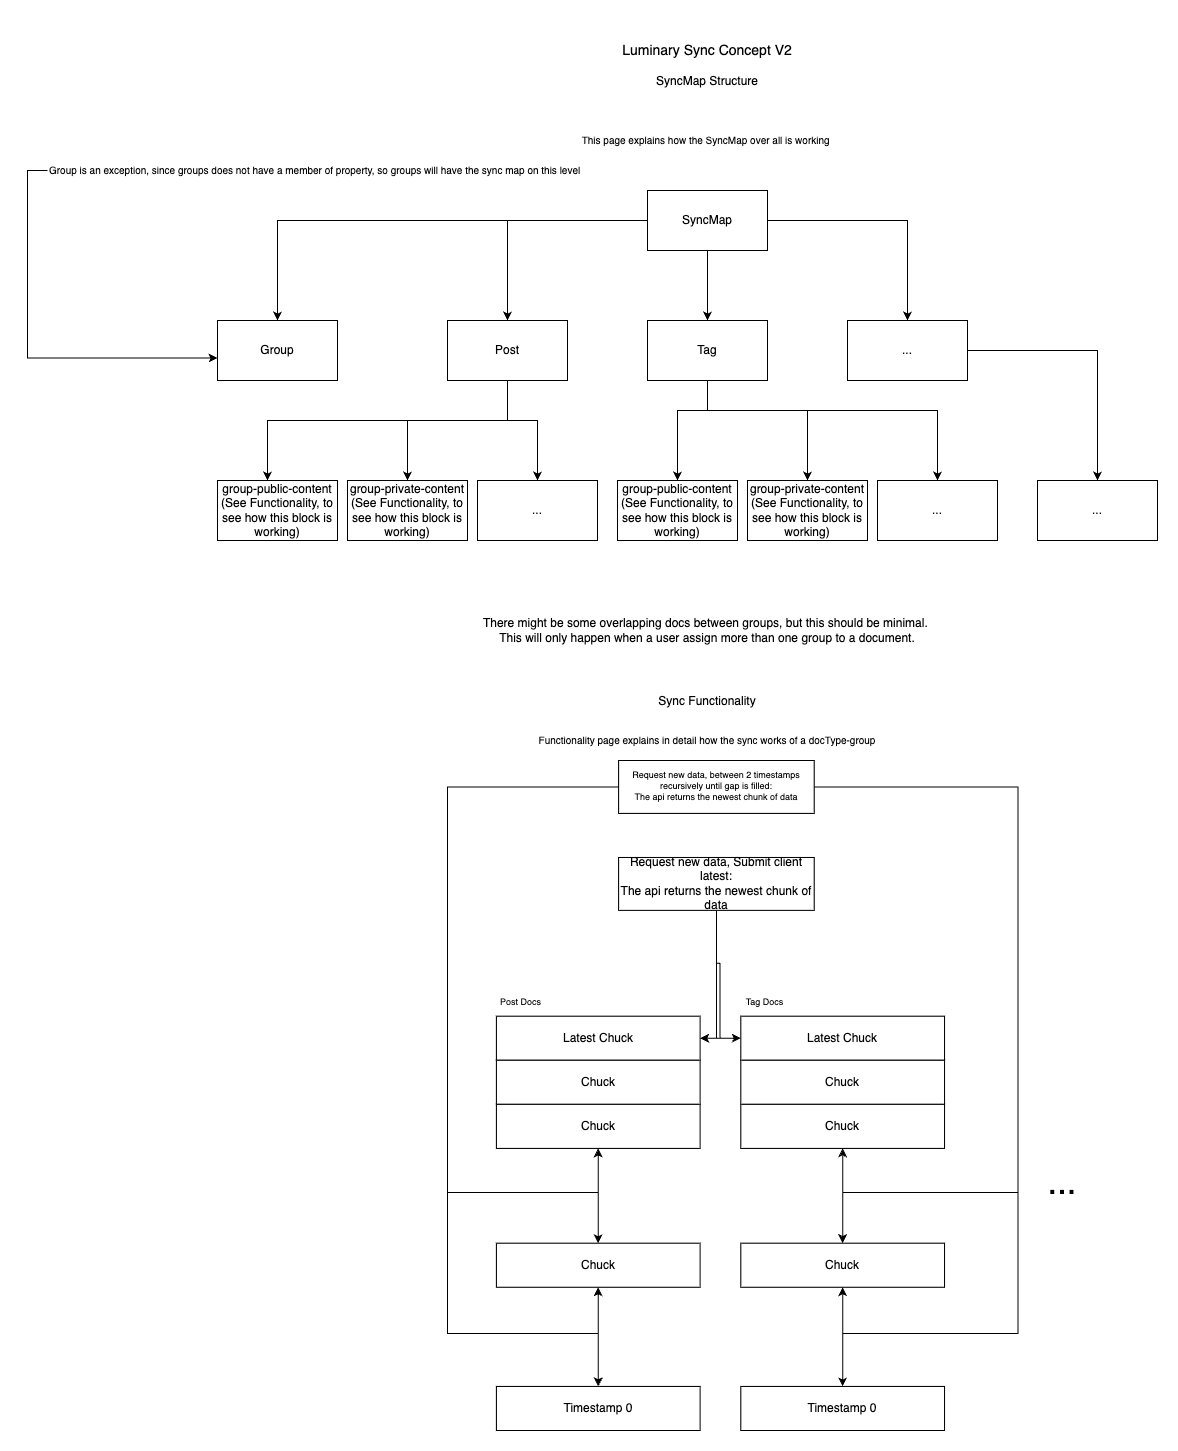

The diagram above was exported from draw.io. Its source (the exported page's mxGraphModel, read from the mxfile embedded in the PNG):
<mxGraphModel dx="1868" dy="654" grid="1" gridSize="10" guides="1" tooltips="1" connect="1" arrows="1" fold="1" page="1" pageScale="1" pageWidth="850" pageHeight="1100" math="0" shadow="0">
  <root>
    <mxCell id="0" />
    <mxCell id="1" parent="0" />
    <mxCell id="Je10uLxIVFpQe7Wm4omA-26" value="Luminary Sync Concept V2" style="text;html=1;align=center;verticalAlign=middle;whiteSpace=wrap;rounded=0;fontSize=14;" parent="1" vertex="1">
      <mxGeometry x="220" width="300" height="60" as="geometry" />
    </mxCell>
    <mxCell id="ArX4L15n9NY4EAA5u3-w-2" value="&lt;span style=&quot;font-size: 10px;&quot;&gt;This page explains how the SyncMap over all is working&amp;nbsp;&lt;/span&gt;" style="text;html=1;align=center;verticalAlign=middle;whiteSpace=wrap;rounded=0;" parent="1" vertex="1">
      <mxGeometry x="135" y="90" width="470" height="60" as="geometry" />
    </mxCell>
    <mxCell id="_zPlAkxg5VE84IVOq5by-5" style="edgeStyle=orthogonalEdgeStyle;rounded=0;orthogonalLoop=1;jettySize=auto;html=1;" parent="1" source="_zPlAkxg5VE84IVOq5by-1" target="_zPlAkxg5VE84IVOq5by-2" edge="1">
      <mxGeometry relative="1" as="geometry" />
    </mxCell>
    <mxCell id="_zPlAkxg5VE84IVOq5by-6" style="edgeStyle=orthogonalEdgeStyle;rounded=0;orthogonalLoop=1;jettySize=auto;html=1;entryX=0.5;entryY=0;entryDx=0;entryDy=0;" parent="1" source="_zPlAkxg5VE84IVOq5by-1" target="_zPlAkxg5VE84IVOq5by-4" edge="1">
      <mxGeometry relative="1" as="geometry" />
    </mxCell>
    <mxCell id="_zPlAkxg5VE84IVOq5by-7" style="edgeStyle=orthogonalEdgeStyle;rounded=0;orthogonalLoop=1;jettySize=auto;html=1;entryX=0.5;entryY=0;entryDx=0;entryDy=0;" parent="1" source="_zPlAkxg5VE84IVOq5by-1" target="_zPlAkxg5VE84IVOq5by-3" edge="1">
      <mxGeometry relative="1" as="geometry" />
    </mxCell>
    <mxCell id="2mIDOR-WE3PrO672yIJN-2" style="edgeStyle=orthogonalEdgeStyle;rounded=0;orthogonalLoop=1;jettySize=auto;html=1;entryX=0.5;entryY=0;entryDx=0;entryDy=0;" parent="1" source="_zPlAkxg5VE84IVOq5by-1" target="2mIDOR-WE3PrO672yIJN-1" edge="1">
      <mxGeometry relative="1" as="geometry" />
    </mxCell>
    <mxCell id="_zPlAkxg5VE84IVOq5by-1" value="SyncMap" style="rounded=0;whiteSpace=wrap;html=1;" parent="1" vertex="1">
      <mxGeometry x="310" y="170" width="120" height="60" as="geometry" />
    </mxCell>
    <mxCell id="_zPlAkxg5VE84IVOq5by-19" style="edgeStyle=orthogonalEdgeStyle;rounded=0;orthogonalLoop=1;jettySize=auto;html=1;" parent="1" source="_zPlAkxg5VE84IVOq5by-2" target="_zPlAkxg5VE84IVOq5by-10" edge="1">
      <mxGeometry relative="1" as="geometry">
        <Array as="points">
          <mxPoint x="170" y="400" />
          <mxPoint x="-70" y="400" />
        </Array>
      </mxGeometry>
    </mxCell>
    <mxCell id="_zPlAkxg5VE84IVOq5by-20" style="edgeStyle=orthogonalEdgeStyle;rounded=0;orthogonalLoop=1;jettySize=auto;html=1;entryX=0.5;entryY=0;entryDx=0;entryDy=0;" parent="1" source="_zPlAkxg5VE84IVOq5by-2" target="_zPlAkxg5VE84IVOq5by-9" edge="1">
      <mxGeometry relative="1" as="geometry">
        <Array as="points">
          <mxPoint x="170" y="400" />
          <mxPoint x="70" y="400" />
        </Array>
      </mxGeometry>
    </mxCell>
    <mxCell id="_zPlAkxg5VE84IVOq5by-21" style="edgeStyle=orthogonalEdgeStyle;rounded=0;orthogonalLoop=1;jettySize=auto;html=1;" parent="1" source="_zPlAkxg5VE84IVOq5by-2" target="_zPlAkxg5VE84IVOq5by-8" edge="1">
      <mxGeometry relative="1" as="geometry">
        <Array as="points">
          <mxPoint x="170" y="400" />
          <mxPoint x="200" y="400" />
        </Array>
      </mxGeometry>
    </mxCell>
    <mxCell id="_zPlAkxg5VE84IVOq5by-2" value="Post" style="rounded=0;whiteSpace=wrap;html=1;" parent="1" vertex="1">
      <mxGeometry x="110" y="300" width="120" height="60" as="geometry" />
    </mxCell>
    <mxCell id="_zPlAkxg5VE84IVOq5by-15" style="edgeStyle=orthogonalEdgeStyle;rounded=0;orthogonalLoop=1;jettySize=auto;html=1;entryX=0.5;entryY=0;entryDx=0;entryDy=0;" parent="1" source="_zPlAkxg5VE84IVOq5by-3" target="_zPlAkxg5VE84IVOq5by-14" edge="1">
      <mxGeometry relative="1" as="geometry" />
    </mxCell>
    <mxCell id="_zPlAkxg5VE84IVOq5by-3" value="..." style="rounded=0;whiteSpace=wrap;html=1;" parent="1" vertex="1">
      <mxGeometry x="510" y="300" width="120" height="60" as="geometry" />
    </mxCell>
    <mxCell id="_zPlAkxg5VE84IVOq5by-16" style="edgeStyle=orthogonalEdgeStyle;rounded=0;orthogonalLoop=1;jettySize=auto;html=1;entryX=0.5;entryY=0;entryDx=0;entryDy=0;" parent="1" source="_zPlAkxg5VE84IVOq5by-4" target="_zPlAkxg5VE84IVOq5by-11" edge="1">
      <mxGeometry relative="1" as="geometry">
        <Array as="points">
          <mxPoint x="370" y="390" />
          <mxPoint x="600" y="390" />
        </Array>
      </mxGeometry>
    </mxCell>
    <mxCell id="_zPlAkxg5VE84IVOq5by-17" style="edgeStyle=orthogonalEdgeStyle;rounded=0;orthogonalLoop=1;jettySize=auto;html=1;" parent="1" source="_zPlAkxg5VE84IVOq5by-4" target="_zPlAkxg5VE84IVOq5by-12" edge="1">
      <mxGeometry relative="1" as="geometry">
        <Array as="points">
          <mxPoint x="370" y="390" />
          <mxPoint x="470" y="390" />
        </Array>
      </mxGeometry>
    </mxCell>
    <mxCell id="_zPlAkxg5VE84IVOq5by-18" style="edgeStyle=orthogonalEdgeStyle;rounded=0;orthogonalLoop=1;jettySize=auto;html=1;entryX=0.5;entryY=0;entryDx=0;entryDy=0;" parent="1" source="_zPlAkxg5VE84IVOq5by-4" target="_zPlAkxg5VE84IVOq5by-13" edge="1">
      <mxGeometry relative="1" as="geometry">
        <Array as="points">
          <mxPoint x="370" y="390" />
          <mxPoint x="340" y="390" />
        </Array>
      </mxGeometry>
    </mxCell>
    <mxCell id="_zPlAkxg5VE84IVOq5by-4" value="Tag" style="rounded=0;whiteSpace=wrap;html=1;" parent="1" vertex="1">
      <mxGeometry x="310" y="300" width="120" height="60" as="geometry" />
    </mxCell>
    <mxCell id="_zPlAkxg5VE84IVOq5by-8" value="..." style="rounded=0;whiteSpace=wrap;html=1;" parent="1" vertex="1">
      <mxGeometry x="140" y="460" width="120" height="60" as="geometry" />
    </mxCell>
    <mxCell id="_zPlAkxg5VE84IVOq5by-9" value="group-private-content&lt;br&gt;(See Functionality, to see how this block is working)" style="rounded=0;whiteSpace=wrap;html=1;" parent="1" vertex="1">
      <mxGeometry x="10" y="460" width="120" height="60" as="geometry" />
    </mxCell>
    <mxCell id="_zPlAkxg5VE84IVOq5by-10" value="group-public-content&lt;br&gt;(See Functionality, to see how this block is working)" style="rounded=0;whiteSpace=wrap;html=1;" parent="1" vertex="1">
      <mxGeometry x="-120" y="460" width="120" height="60" as="geometry" />
    </mxCell>
    <mxCell id="_zPlAkxg5VE84IVOq5by-11" value="..." style="rounded=0;whiteSpace=wrap;html=1;" parent="1" vertex="1">
      <mxGeometry x="540" y="460" width="120" height="60" as="geometry" />
    </mxCell>
    <mxCell id="_zPlAkxg5VE84IVOq5by-12" value="group-private-content&lt;br&gt;(See Functionality, to see how this block is working)" style="rounded=0;whiteSpace=wrap;html=1;" parent="1" vertex="1">
      <mxGeometry x="410" y="460" width="120" height="60" as="geometry" />
    </mxCell>
    <mxCell id="_zPlAkxg5VE84IVOq5by-13" value="group-public-content&lt;br&gt;(See Functionality, to see how this block is working)" style="rounded=0;whiteSpace=wrap;html=1;" parent="1" vertex="1">
      <mxGeometry x="280" y="460" width="120" height="60" as="geometry" />
    </mxCell>
    <mxCell id="_zPlAkxg5VE84IVOq5by-14" value="..." style="rounded=0;whiteSpace=wrap;html=1;" parent="1" vertex="1">
      <mxGeometry x="700" y="460" width="120" height="60" as="geometry" />
    </mxCell>
    <mxCell id="_zPlAkxg5VE84IVOq5by-22" value="There might be some overlapping docs between groups, but this should be minimal.&amp;nbsp;&lt;br&gt;This will only happen when a user assign more than one group to a document." style="text;html=1;align=center;verticalAlign=middle;whiteSpace=wrap;rounded=0;" parent="1" vertex="1">
      <mxGeometry x="100" y="540" width="540" height="140" as="geometry" />
    </mxCell>
    <mxCell id="2mIDOR-WE3PrO672yIJN-1" value="Group" style="rounded=0;whiteSpace=wrap;html=1;" parent="1" vertex="1">
      <mxGeometry x="-120" y="300" width="120" height="60" as="geometry" />
    </mxCell>
    <mxCell id="2mIDOR-WE3PrO672yIJN-7" value="&lt;span style=&quot;font-size: 10px; text-wrap-mode: nowrap;&quot;&gt;Group is an exception, since groups does not have a member of property, so groups will have the sync map on this level&lt;/span&gt;" style="text;html=1;align=left;verticalAlign=middle;rounded=0;" parent="1" vertex="1">
      <mxGeometry x="-290" y="110" width="470" height="80" as="geometry" />
    </mxCell>
    <mxCell id="2mIDOR-WE3PrO672yIJN-8" style="edgeStyle=orthogonalEdgeStyle;rounded=0;orthogonalLoop=1;jettySize=auto;html=1;entryX=0;entryY=0.625;entryDx=0;entryDy=0;entryPerimeter=0;exitX=0;exitY=0.5;exitDx=0;exitDy=0;" parent="1" source="2mIDOR-WE3PrO672yIJN-7" target="2mIDOR-WE3PrO672yIJN-1" edge="1">
      <mxGeometry relative="1" as="geometry" />
    </mxCell>
    <mxCell id="2mIDOR-WE3PrO672yIJN-9" value="&lt;span style=&quot;font-size: 10px;&quot;&gt;Functionality page explains in detail how the sync works of a docType-group&lt;/span&gt;" style="text;html=1;align=center;verticalAlign=middle;whiteSpace=wrap;rounded=0;" parent="1" vertex="1">
      <mxGeometry x="135" y="690" width="470" height="60" as="geometry" />
    </mxCell>
    <mxCell id="2mIDOR-WE3PrO672yIJN-10" value="&lt;font style=&quot;font-size: 12px;&quot;&gt;SyncMap Structure&lt;/font&gt;" style="text;html=1;align=center;verticalAlign=middle;whiteSpace=wrap;rounded=0;fontSize=14;" parent="1" vertex="1">
      <mxGeometry x="220" y="30" width="300" height="60" as="geometry" />
    </mxCell>
    <mxCell id="2mIDOR-WE3PrO672yIJN-11" value="&lt;font style=&quot;font-size: 12px;&quot;&gt;Sync Functionality&lt;/font&gt;" style="text;html=1;align=center;verticalAlign=middle;whiteSpace=wrap;rounded=0;fontSize=14;" parent="1" vertex="1">
      <mxGeometry x="220" y="650" width="300" height="60" as="geometry" />
    </mxCell>
    <mxCell id="-sRgeuk3yd0Sm714MuQP-26" value="" style="group" parent="1" vertex="1" connectable="0">
      <mxGeometry x="110" y="740" width="660.02" height="670" as="geometry" />
    </mxCell>
    <mxCell id="-sRgeuk3yd0Sm714MuQP-1" value="Latest Chuck" style="rounded=0;whiteSpace=wrap;html=1;" parent="-sRgeuk3yd0Sm714MuQP-26" vertex="1">
      <mxGeometry x="48.890370370370384" y="255.65789473684208" width="203.70987654320987" height="44.07894736842105" as="geometry" />
    </mxCell>
    <mxCell id="-sRgeuk3yd0Sm714MuQP-2" value="Chuck" style="rounded=0;whiteSpace=wrap;html=1;" parent="-sRgeuk3yd0Sm714MuQP-26" vertex="1">
      <mxGeometry x="48.890370370370384" y="299.7368421052631" width="203.70987654320987" height="44.07894736842105" as="geometry" />
    </mxCell>
    <mxCell id="-sRgeuk3yd0Sm714MuQP-3" value="Chuck" style="rounded=0;whiteSpace=wrap;html=1;" parent="-sRgeuk3yd0Sm714MuQP-26" vertex="1">
      <mxGeometry x="48.890370370370384" y="343.8157894736842" width="203.70987654320987" height="44.07894736842105" as="geometry" />
    </mxCell>
    <mxCell id="-sRgeuk3yd0Sm714MuQP-4" value="Chuck" style="rounded=0;whiteSpace=wrap;html=1;" parent="-sRgeuk3yd0Sm714MuQP-26" vertex="1">
      <mxGeometry x="48.890370370370384" y="482.6644736842105" width="203.70987654320987" height="44.07894736842105" as="geometry" />
    </mxCell>
    <mxCell id="-sRgeuk3yd0Sm714MuQP-5" value="Latest Chuck" style="rounded=0;whiteSpace=wrap;html=1;" parent="-sRgeuk3yd0Sm714MuQP-26" vertex="1">
      <mxGeometry x="293.34222222222223" y="255.65789473684208" width="203.70987654320987" height="44.07894736842105" as="geometry" />
    </mxCell>
    <mxCell id="-sRgeuk3yd0Sm714MuQP-6" value="Chuck" style="rounded=0;whiteSpace=wrap;html=1;" parent="-sRgeuk3yd0Sm714MuQP-26" vertex="1">
      <mxGeometry x="293.34222222222223" y="299.7368421052631" width="203.70987654320987" height="44.07894736842105" as="geometry" />
    </mxCell>
    <mxCell id="-sRgeuk3yd0Sm714MuQP-7" value="Chuck" style="rounded=0;whiteSpace=wrap;html=1;" parent="-sRgeuk3yd0Sm714MuQP-26" vertex="1">
      <mxGeometry x="293.34222222222223" y="343.8157894736842" width="203.70987654320987" height="44.07894736842105" as="geometry" />
    </mxCell>
    <mxCell id="-sRgeuk3yd0Sm714MuQP-8" value="Chuck" style="rounded=0;whiteSpace=wrap;html=1;" parent="-sRgeuk3yd0Sm714MuQP-26" vertex="1">
      <mxGeometry x="293.34222222222223" y="482.6644736842105" width="203.70987654320987" height="44.07894736842105" as="geometry" />
    </mxCell>
    <mxCell id="-sRgeuk3yd0Sm714MuQP-9" value="Post Docs" style="text;html=1;align=center;verticalAlign=middle;whiteSpace=wrap;rounded=0;fontSize=9;" parent="-sRgeuk3yd0Sm714MuQP-26" vertex="1">
      <mxGeometry x="48.890370370370384" y="229.21052631578945" width="48.89037037037037" height="26.44736842105263" as="geometry" />
    </mxCell>
    <mxCell id="-sRgeuk3yd0Sm714MuQP-10" value="Tag&lt;span style=&quot;background-color: transparent; color: light-dark(rgb(0, 0, 0), rgb(255, 255, 255));&quot;&gt;&amp;nbsp;Docs&lt;/span&gt;" style="text;html=1;align=center;verticalAlign=middle;whiteSpace=wrap;rounded=0;fontSize=9;" parent="-sRgeuk3yd0Sm714MuQP-26" vertex="1">
      <mxGeometry x="293.34222222222223" y="229.21052631578945" width="48.89037037037037" height="26.44736842105263" as="geometry" />
    </mxCell>
    <mxCell id="-sRgeuk3yd0Sm714MuQP-11" value="..." style="text;html=1;align=center;verticalAlign=middle;whiteSpace=wrap;rounded=0;fontSize=35;" parent="-sRgeuk3yd0Sm714MuQP-26" vertex="1">
      <mxGeometry x="570.3876543209876" y="387.89473684210526" width="89.63234567901235" height="66.11842105263158" as="geometry" />
    </mxCell>
    <mxCell id="-sRgeuk3yd0Sm714MuQP-12" style="edgeStyle=orthogonalEdgeStyle;rounded=0;orthogonalLoop=1;jettySize=auto;html=1;entryX=0.5;entryY=1;entryDx=0;entryDy=0;" parent="-sRgeuk3yd0Sm714MuQP-26" source="-sRgeuk3yd0Sm714MuQP-20" target="-sRgeuk3yd0Sm714MuQP-3" edge="1">
      <mxGeometry relative="1" as="geometry">
        <Array as="points">
          <mxPoint y="26.44736842105263" />
          <mxPoint y="431.9736842105263" />
          <mxPoint x="150.7453086419753" y="431.9736842105263" />
        </Array>
      </mxGeometry>
    </mxCell>
    <mxCell id="-sRgeuk3yd0Sm714MuQP-13" style="edgeStyle=orthogonalEdgeStyle;rounded=0;orthogonalLoop=1;jettySize=auto;html=1;entryX=0.5;entryY=0;entryDx=0;entryDy=0;" parent="-sRgeuk3yd0Sm714MuQP-26" source="-sRgeuk3yd0Sm714MuQP-20" target="-sRgeuk3yd0Sm714MuQP-4" edge="1">
      <mxGeometry relative="1" as="geometry">
        <Array as="points">
          <mxPoint y="26.44736842105263" />
          <mxPoint y="431.9736842105263" />
          <mxPoint x="150.7453086419753" y="431.9736842105263" />
        </Array>
      </mxGeometry>
    </mxCell>
    <mxCell id="-sRgeuk3yd0Sm714MuQP-14" style="edgeStyle=orthogonalEdgeStyle;rounded=0;orthogonalLoop=1;jettySize=auto;html=1;entryX=0.5;entryY=0;entryDx=0;entryDy=0;" parent="-sRgeuk3yd0Sm714MuQP-26" source="-sRgeuk3yd0Sm714MuQP-20" target="-sRgeuk3yd0Sm714MuQP-8" edge="1">
      <mxGeometry relative="1" as="geometry">
        <Array as="points">
          <mxPoint x="570.3876543209876" y="26.44736842105263" />
          <mxPoint x="570.3876543209876" y="431.9736842105263" />
          <mxPoint x="395.19716049382714" y="431.9736842105263" />
        </Array>
      </mxGeometry>
    </mxCell>
    <mxCell id="-sRgeuk3yd0Sm714MuQP-15" style="edgeStyle=orthogonalEdgeStyle;rounded=0;orthogonalLoop=1;jettySize=auto;html=1;entryX=0.5;entryY=1;entryDx=0;entryDy=0;" parent="-sRgeuk3yd0Sm714MuQP-26" source="-sRgeuk3yd0Sm714MuQP-20" target="-sRgeuk3yd0Sm714MuQP-7" edge="1">
      <mxGeometry relative="1" as="geometry">
        <Array as="points">
          <mxPoint x="570.3876543209876" y="26.44736842105263" />
          <mxPoint x="570.3876543209876" y="431.9736842105263" />
          <mxPoint x="395.19716049382714" y="431.9736842105263" />
        </Array>
      </mxGeometry>
    </mxCell>
    <mxCell id="-sRgeuk3yd0Sm714MuQP-16" style="edgeStyle=orthogonalEdgeStyle;rounded=0;orthogonalLoop=1;jettySize=auto;html=1;entryX=0.5;entryY=1;entryDx=0;entryDy=0;" parent="-sRgeuk3yd0Sm714MuQP-26" source="-sRgeuk3yd0Sm714MuQP-20" target="-sRgeuk3yd0Sm714MuQP-4" edge="1">
      <mxGeometry relative="1" as="geometry">
        <Array as="points">
          <mxPoint y="26.44736842105263" />
          <mxPoint y="573.0263157894736" />
          <mxPoint x="150.7453086419753" y="573.0263157894736" />
        </Array>
      </mxGeometry>
    </mxCell>
    <mxCell id="-sRgeuk3yd0Sm714MuQP-17" style="edgeStyle=orthogonalEdgeStyle;rounded=0;orthogonalLoop=1;jettySize=auto;html=1;entryX=0.5;entryY=0;entryDx=0;entryDy=0;" parent="-sRgeuk3yd0Sm714MuQP-26" source="-sRgeuk3yd0Sm714MuQP-20" target="-sRgeuk3yd0Sm714MuQP-24" edge="1">
      <mxGeometry relative="1" as="geometry">
        <Array as="points">
          <mxPoint y="26.44736842105263" />
          <mxPoint y="573.0263157894736" />
          <mxPoint x="150.7453086419753" y="573.0263157894736" />
        </Array>
      </mxGeometry>
    </mxCell>
    <mxCell id="-sRgeuk3yd0Sm714MuQP-18" style="edgeStyle=orthogonalEdgeStyle;rounded=0;orthogonalLoop=1;jettySize=auto;html=1;entryX=0.5;entryY=1;entryDx=0;entryDy=0;" parent="-sRgeuk3yd0Sm714MuQP-26" source="-sRgeuk3yd0Sm714MuQP-20" target="-sRgeuk3yd0Sm714MuQP-8" edge="1">
      <mxGeometry relative="1" as="geometry">
        <Array as="points">
          <mxPoint x="570.3876543209876" y="26.44736842105263" />
          <mxPoint x="570.3876543209876" y="573.0263157894736" />
          <mxPoint x="395.19716049382714" y="573.0263157894736" />
        </Array>
      </mxGeometry>
    </mxCell>
    <mxCell id="-sRgeuk3yd0Sm714MuQP-19" style="edgeStyle=orthogonalEdgeStyle;rounded=0;orthogonalLoop=1;jettySize=auto;html=1;entryX=0.5;entryY=0;entryDx=0;entryDy=0;" parent="-sRgeuk3yd0Sm714MuQP-26" source="-sRgeuk3yd0Sm714MuQP-20" target="-sRgeuk3yd0Sm714MuQP-25" edge="1">
      <mxGeometry relative="1" as="geometry">
        <Array as="points">
          <mxPoint x="570.3876543209876" y="26.44736842105263" />
          <mxPoint x="570.3876543209876" y="573.0263157894736" />
          <mxPoint x="395.19716049382714" y="573.0263157894736" />
        </Array>
      </mxGeometry>
    </mxCell>
    <mxCell id="-sRgeuk3yd0Sm714MuQP-20" value="Request new data, between 2 timestamps recursively until gap is filled:&lt;br&gt;The api returns the newest chunk of data" style="rounded=0;whiteSpace=wrap;html=1;fontSize=9;" parent="-sRgeuk3yd0Sm714MuQP-26" vertex="1">
      <mxGeometry x="171.1162962962963" width="195.56148148148148" height="52.89473684210526" as="geometry" />
    </mxCell>
    <mxCell id="-sRgeuk3yd0Sm714MuQP-21" style="edgeStyle=orthogonalEdgeStyle;rounded=0;orthogonalLoop=1;jettySize=auto;html=1;entryX=1;entryY=0.5;entryDx=0;entryDy=0;" parent="-sRgeuk3yd0Sm714MuQP-26" source="-sRgeuk3yd0Sm714MuQP-23" target="-sRgeuk3yd0Sm714MuQP-1" edge="1">
      <mxGeometry relative="1" as="geometry" />
    </mxCell>
    <mxCell id="-sRgeuk3yd0Sm714MuQP-22" style="edgeStyle=orthogonalEdgeStyle;rounded=0;orthogonalLoop=1;jettySize=auto;html=1;entryX=0;entryY=0.5;entryDx=0;entryDy=0;" parent="-sRgeuk3yd0Sm714MuQP-26" source="-sRgeuk3yd0Sm714MuQP-23" target="-sRgeuk3yd0Sm714MuQP-5" edge="1">
      <mxGeometry relative="1" as="geometry" />
    </mxCell>
    <mxCell id="-sRgeuk3yd0Sm714MuQP-23" value="Request new data, Submit client latest:&lt;br&gt;The api returns the newest chunk of data" style="rounded=0;whiteSpace=wrap;html=1;" parent="-sRgeuk3yd0Sm714MuQP-26" vertex="1">
      <mxGeometry x="171.1162962962963" y="96.97368421052632" width="195.56148148148148" height="52.89473684210526" as="geometry" />
    </mxCell>
    <mxCell id="-sRgeuk3yd0Sm714MuQP-24" value="Timestamp 0" style="rounded=0;whiteSpace=wrap;html=1;" parent="-sRgeuk3yd0Sm714MuQP-26" vertex="1">
      <mxGeometry x="48.890370370370384" y="625.921052631579" width="203.70987654320987" height="44.07894736842105" as="geometry" />
    </mxCell>
    <mxCell id="-sRgeuk3yd0Sm714MuQP-25" value="Timestamp 0" style="rounded=0;whiteSpace=wrap;html=1;" parent="-sRgeuk3yd0Sm714MuQP-26" vertex="1">
      <mxGeometry x="293.34222222222223" y="625.921052631579" width="203.70987654320987" height="44.07894736842105" as="geometry" />
    </mxCell>
  </root>
</mxGraphModel>